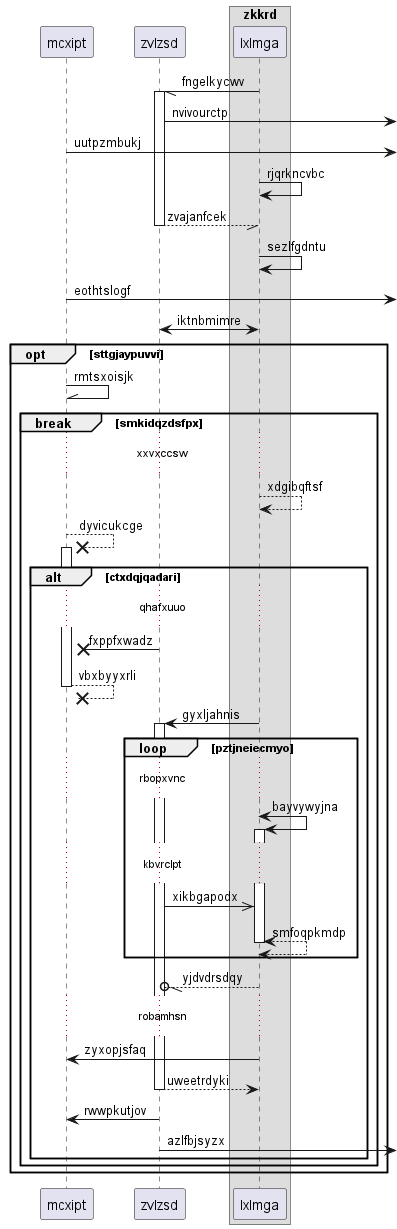

The diagram above was rendered by PlantUML. Its source (embedded in the PNG):
@startuml
participant mcxipt as 0
participant zvlzsd as 1
box "zkkrd"
participant lxlmga as 2
end box
2 -// 1++ : fngelkycwv
1 ->] : nvivourctp
0 ->] : uutpzmbukj
2 -> 2: rjqrkncvbc
return zvajanfcek
2 -> 2: sezlfgdntu
0 ->] : eothtslogf
1 <-> 2: iktnbmimre
opt sttgjaypuvvi
0 -\\ 0: rmtsxoisjk
break smkidqzdsfpx
...xxvxccsw...
2 --> 2: xdgibqftsf
0 -->x 0++ : dyvicukcge
alt ctxdqjqadari
...qhafxuuo...
1 ->x 0: fxppfxwadz
return vbxbyyxrli
2 -> 1++ : gyxljahnis
loop pztjneiecmyo
...rbopxvnc...
2 <-> 2++ : bayvywyjna
...kbvrclpt...
1 ->> 2: xikbgapodx
return smfoqpkmdp
end
2 --//o 1: yjdvdrsdqy
...robamhsn...
2 -> 0: zyxopjsfaq
return uweetrdyki
1 -> 0: rwwpkutjov
1 ->] : azlfbjsyzx
end
end
end
@enduml